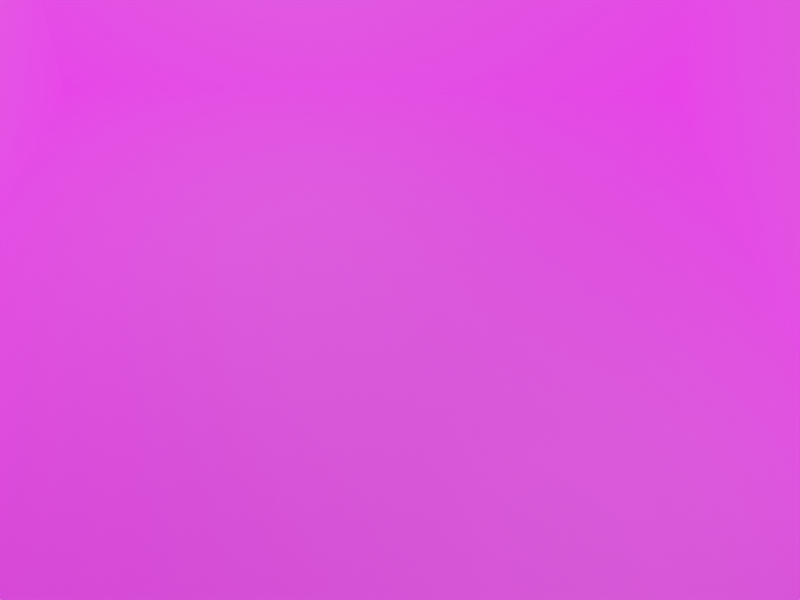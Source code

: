 # Source: level_3.blend  (saved by Blender 3.0.42; exported with 4.5.12 LTS)
import bpy
from mathutils import Matrix  # noqa: F401  (used for matrix-valued properties, if any)

bpy.ops.wm.read_factory_settings(use_empty=True)
scene = bpy.context.scene
scene.name = 'Scene'

# ---- collections
col_collection = bpy.data.collections.new('Collection'); scene.collection.children.link(col_collection)

# ---- images (referenced by path relative to the original .blend; pixels are not part of the script)
import os
ASSET_DIR = os.environ.get("B2B_ASSET_DIR", "")  # directory of the original .blend (textures are referenced by path, not embedded)
HERE = os.path.dirname(os.path.abspath(__file__))  # packed textures are extracted next to this script under _unpacked/

def load_image(name, relpath, width, height, colorspace="sRGB"):
    """Load a texture the original file referenced (path relative to the .blend, or extracted next to this script)."""
    p = next((c for c in (os.path.join(HERE, relpath), os.path.join(ASSET_DIR, relpath)) if relpath and os.path.exists(c)), "")
    if p:
        img = bpy.data.images.load(p, check_existing=True)
        img.name = name
    else:  # same state as the original file: an image datablock whose file is absent (Cycles renders it pink)
        img = bpy.data.images.new(name, width, height)
        img.source = "FILE"
        img.filepath = "//" + (relpath or name)
    img.colorspace_settings.name = colorspace
    return img
img_floor_bricks_png = load_image('Floor_Bricks.png', 'Floor_Bricks.png', 1024, 1024, 'sRGB')
img_walls_warehouse_grey_png = load_image('Walls_Warehouse_grey.png', 'Walls_Warehouse_grey.png', 1024, 1024, 'sRGB')

# ---- materials (node trees are filled in below, after node groups)
mat_floor_bricks = bpy.data.materials.new('Floor_Bricks')
mat_floor_bricks.use_transparent_shadow = False
mat_walls_warehouse_grey = bpy.data.materials.new('Walls_Warehouse_grey')
mat_walls_warehouse_grey.use_transparent_shadow = False

# ---- material node trees
mat_floor_bricks.use_nodes = True; mat_floor_bricks.node_tree.nodes.clear()
_N = mat_floor_bricks.node_tree.nodes; _L = mat_floor_bricks.node_tree.links
n0 = _N.new('ShaderNodeBsdfPrincipled'); n0.name = 'Principled BSDF'; n0.location = (10, 300)
n0.distribution = 'GGX'
n0.subsurface_method = 'BURLEY'
n0.inputs[3].default_value = 1.45
n0.inputs[28].default_value = 1.0
n1 = _N.new('ShaderNodeOutputMaterial'); n1.name = 'Material Output'; n1.location = (300, 300)
n2 = _N.new('ShaderNodeTexImage'); n2.name = 'Image Texture'; n2.location = (-280, 280)
n3 = _N.new('ShaderNodeTexImage'); n3.name = 'Image Texture.001'; n3.location = (-280, -100)
n3.image = img_floor_bricks_png
_L.new(n0.outputs[0], n1.inputs[0])
_L.new(n3.outputs[0], n0.inputs[27])
n1.is_active_output = True
mat_walls_warehouse_grey.use_nodes = True; mat_walls_warehouse_grey.node_tree.nodes.clear()
_N = mat_walls_warehouse_grey.node_tree.nodes; _L = mat_walls_warehouse_grey.node_tree.links
n0 = _N.new('ShaderNodeBsdfPrincipled'); n0.name = 'Principled BSDF'; n0.location = (10, 300)
n0.distribution = 'GGX'
n0.subsurface_method = 'RANDOM_WALK_SKIN'
n0.inputs[3].default_value = 1.45
n0.inputs[28].default_value = 1.0
n1 = _N.new('ShaderNodeOutputMaterial'); n1.name = 'Material Output'; n1.location = (300, 300)
n2 = _N.new('ShaderNodeTexImage'); n2.name = 'Image Texture'; n2.location = (-280, -100)
n2.image = img_walls_warehouse_grey_png
_L.new(n0.outputs[0], n1.inputs[0])
_L.new(n2.outputs[0], n0.inputs[27])
n1.is_active_output = True

# ---- world
world_world = bpy.data.worlds.new('World'); scene.world = world_world
world_world.use_nodes = True; world_world.node_tree.nodes.clear()
_N = world_world.node_tree.nodes; _L = world_world.node_tree.links
n0 = _N.new('ShaderNodeOutputWorld'); n0.name = 'World Output'; n0.location = (300, 300)
n1 = _N.new('ShaderNodeBackground'); n1.name = 'Background'; n1.location = (10, 300)
n1.inputs[0].default_value = (0.05088, 0.05088, 0.05088, 1.0)
_L.new(n1.outputs[0], n0.inputs[0])
n0.is_active_output = True
world_world.color = (0.05088, 0.05088, 0.05088)
world_world.use_sun_shadow = False
world_world.sun_shadow_jitter_overblur = 0.0

# ---- cameras
cam_camera = bpy.data.cameras.new('Camera')
cam_camera.clip_start = 3.0
cam_camera.clip_end = 13.0

# ---- lights
light_light = bpy.data.lights.new('light', 'POINT')

# ---- meshes
me_plane = bpy.data.meshes.new('Plane')
me_plane.from_pydata([(-3.908, -4.042, 0.0), (3.433, -4.03, 0.0), (-3.303, 2.112, 0.0), (2.887, 2.118, 0.0)], [], [(0, 1, 3, 2)])
_uv = me_plane.uv_layers.new(name='UVMap')
_uv.uv.foreach_set('vector', [-2.134, -1.709, 3.13, -1.7, 2.738, 2.709, -1.701, 2.704])
me_plane.materials.append(mat_floor_bricks)
me_plane.use_remesh_fix_poles = True
me_plane.use_remesh_preserve_attributes = False
me_plane.update()
me_playermodel = bpy.data.meshes.new('PlayerModel')
me_playermodel.from_pydata([], [], [])
me_playermodel.materials.append(None)
me_playermodel.update()
me_lantern = bpy.data.meshes.new('Lantern')
me_lantern.from_pydata([], [], [])
me_lantern.materials.append(None)
me_lantern.update()
me_conveyor = bpy.data.meshes.new('Conveyor')
me_conveyor.from_pydata([], [], [])
me_conveyor.materials.append(None)
me_conveyor.update()
me_table_horizontal = bpy.data.meshes.new('TABLE_HORIZONTAL')
me_table_horizontal.from_pydata([], [], [])
me_table_horizontal.materials.append(None)
me_table_horizontal.update()
me_table_vertical = bpy.data.meshes.new('TABLE_VERTICAL')
me_table_vertical.from_pydata([], [], [])
me_table_vertical.materials.append(None)
me_table_vertical.update()
me_plane_001 = bpy.data.meshes.new('Plane.001')
me_plane_001.from_pydata([(-3.765, -3.993, 0.0), (3.382, -3.993, 0.0), (-3.277, 2.108, 0.0), (2.895, 2.108, 0.0)], [], [(2, 3, 1, 0)])
_uv = me_plane_001.uv_layers.new(name='UVMap')
_uv.uv.foreach_set('vector', [0.0, 0.0, 0.0, 0.0, 0.0, 0.0, 0.0, 0.0])
me_plane_001.use_remesh_fix_poles = True
me_plane_001.use_remesh_preserve_attributes = False
me_plane_001.update()
me_walls = bpy.data.meshes.new('walls')
me_walls.from_pydata([(-3.7, -3.241, 3.725e-09), (-3.7, -3.241, 2.848), (-3.256, 2.108, 0.0), (-3.256, 2.108, 2.848), (3.119, -3.198, 0.0), (3.119, -3.198, 2.848), (2.686, 2.108, 0.0), (2.686, 2.108, 2.848)], [], [(0, 2, 3, 1), (2, 6, 7, 3), (6, 4, 5, 7)])
_uv = me_walls.uv_layers.new(name='UVMap')
_uv.uv.foreach_set('vector', [-3.371, -1.27, 3.28, -1.27, 3.28, 2.27, -3.371, 2.27, -2.041, -1.27, 4.19, -1.27, 4.19, 2.27, -2.041, 2.27, 3.28, -1.27, -3.318, -1.27, -3.318, 2.27, 3.28, 2.27])
me_walls.materials.append(mat_walls_warehouse_grey)
me_walls.use_remesh_fix_poles = True
me_walls.use_remesh_preserve_attributes = False
me_walls.update()
me_return_bin = bpy.data.meshes.new('return_bin')
me_return_bin.from_pydata([], [], [])
me_return_bin.materials.append(None)
me_return_bin.materials.append(None)
me_return_bin.materials.append(None)
me_return_bin.update()

# ---- objects
ob_ground = bpy.data.objects.new('@ground', me_plane)
ob_player_0 = bpy.data.objects.new('@player 0', me_playermodel)
ob_camera = bpy.data.objects.new('Camera', cam_camera)
ob_lantern = bpy.data.objects.new('@lantern', me_lantern)
ob_light = bpy.data.objects.new('light', light_light)
ob_conveyor_0 = bpy.data.objects.new('@conveyor 0', me_conveyor)
ob_table_0 = bpy.data.objects.new('@table 0', me_table_horizontal)
ob_item_requester = bpy.data.objects.new('@item_requester', None)
ob_table_1 = bpy.data.objects.new('@table 1', me_table_vertical)
ob_boundary = bpy.data.objects.new('@boundary', me_plane_001)
ob_static_walls = bpy.data.objects.new('@static walls', me_walls)
ob_return_bin = bpy.data.objects.new('@return_bin', me_return_bin)
ob_table_3 = bpy.data.objects.new('@table 3', me_table_horizontal)
ob_lantern_001 = bpy.data.objects.new('@lantern.001', me_lantern)
ob_light_001 = bpy.data.objects.new('light.001', light_light)
ob_lantern_1 = bpy.data.objects.new('@lantern 1', me_lantern)
ob_table_3_001 = bpy.data.objects.new('@table 3.001', me_table_horizontal)

# ---- transforms, parenting, visibility, modifiers, constraints
ob_ground.location = (0.0, 0.0, 0.0)
ob_player_0.location = (-0.02048, -0.3967, 0.0)
ob_camera.location = (0.0, -7.014, 6.073)
ob_camera.rotation_euler = (0.797, -0.0, 0.0)
ob_lantern.location = (1.404, -2.783, 2.665)
ob_light.parent = ob_lantern
ob_light.location = (0.0, 0.0, 0.0)
ob_light.scale = (0.6007, 0.6007, 0.3771)
ob_conveyor_0.location = (-2.748, 0.6582, 3.725e-09)
ob_conveyor_0.rotation_euler = (0.0, -0.0, -1.571)
_m = ob_conveyor_0.modifiers.new('EdgeSplit', 'EDGE_SPLIT')
_m.split_angle = 0.6248
ob_table_0.location = (0.007165, 0.7854, 0.0)
ob_item_requester.location = (2.112, -2.228, 0.0)
ob_table_1.location = (-2.169, -2.294, -1.192e-07)
ob_boundary.location = (0.0, 0.0, -1.0)
ob_static_walls.location = (0.0, 0.0, 0.0)
ob_return_bin.location = (1.987, 0.008441, -9.313e-10)
ob_table_3.location = (-0.1007, -3.323, 2.384e-07)
ob_lantern_001.location = (1.404, -2.783, 2.665)
ob_light_001.location = (-0.9568, 0.1531, 2.639)
ob_light_001.scale = (0.6007, 0.6007, 0.3771)
ob_lantern_1.location = (-0.9409, 0.1561, 2.665)
ob_table_3_001.location = (-0.1007, -1.292, 2.384e-07)

# ---- collection membership
col_collection.objects.link(ob_ground)
col_collection.objects.link(ob_player_0)
col_collection.objects.link(ob_camera)
col_collection.objects.link(ob_lantern)
col_collection.objects.link(ob_light)
col_collection.objects.link(ob_conveyor_0)
col_collection.objects.link(ob_table_0)
col_collection.objects.link(ob_item_requester)
col_collection.objects.link(ob_table_1)
col_collection.objects.link(ob_boundary)
col_collection.objects.link(ob_static_walls)
col_collection.objects.link(ob_return_bin)
col_collection.objects.link(ob_table_3)
col_collection.objects.link(ob_lantern_001)
col_collection.objects.link(ob_light_001)
col_collection.objects.link(ob_lantern_1)
col_collection.objects.link(ob_table_3_001)

# ---- scene / render settings (as saved in the file)
scene.camera = ob_camera
scene.frame_start = 1; scene.frame_end = 250; scene.frame_set(1)
scene.render.engine = 'BLENDER_EEVEE_NEXT'
scene.render.resolution_x = 640
scene.render.resolution_y = 480
scene.cycles.use_denoising = False
scene.cycles.samples = 128
scene.cycles.sampling_pattern = 'TABULATED_SOBOL'
scene.cycles.use_adaptive_sampling = False
scene.cycles.use_light_tree = False
scene.view_settings.view_transform = 'Filmic'
bpy.context.view_layer.update()

